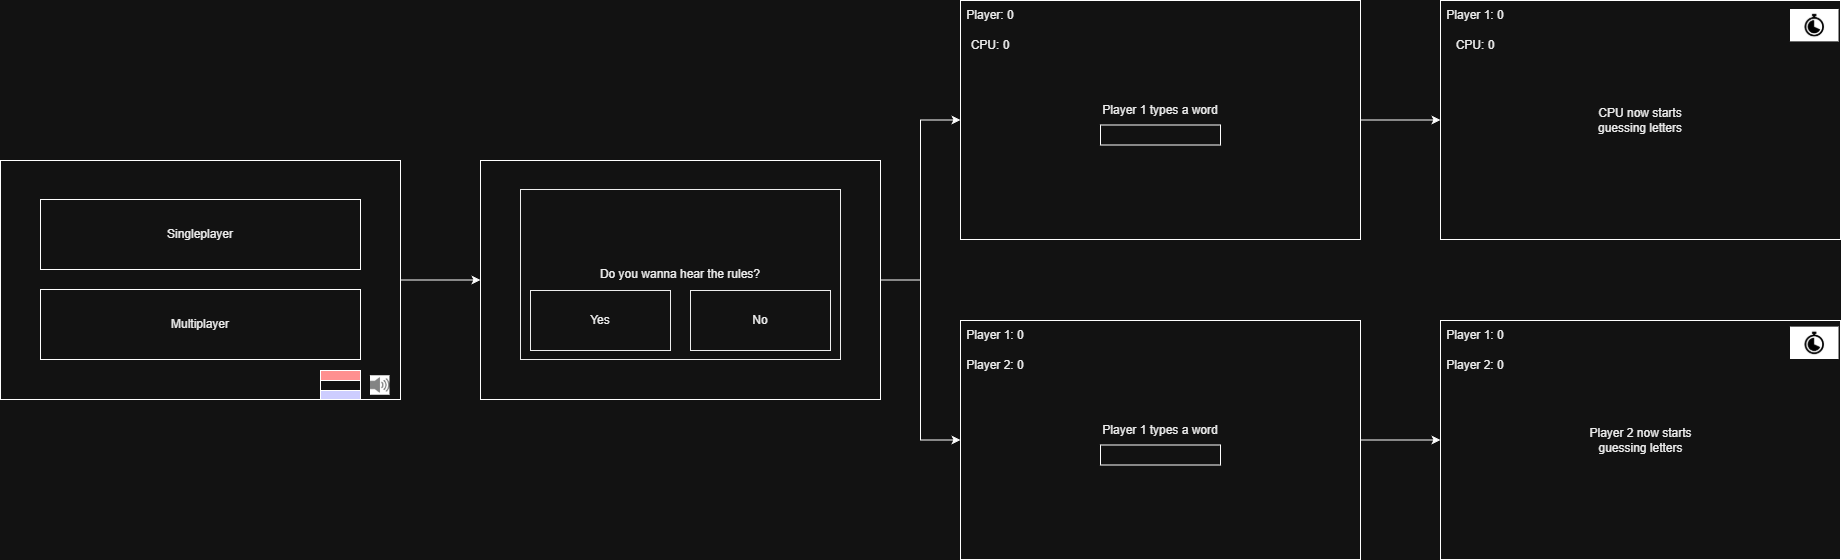

The diagram above was exported from draw.io. Its source (the exported page's mxGraphModel, read from the mxfile embedded in the PNG):
<mxGraphModel dx="1442" dy="962" grid="1" gridSize="10" guides="1" tooltips="1" connect="1" arrows="1" fold="1" page="0" pageScale="1" pageWidth="850" pageHeight="1100" math="0" shadow="0">
  <root>
    <mxCell id="-QAva5edD_0MgntcSv9a-0" />
    <mxCell id="-QAva5edD_0MgntcSv9a-1" parent="-QAva5edD_0MgntcSv9a-0" />
    <mxCell id="5TMvHClxEsO1dp4ZGQKz-39" edge="1" parent="-QAva5edD_0MgntcSv9a-1" source="-QAva5edD_0MgntcSv9a-2" style="edgeStyle=orthogonalEdgeStyle;rounded=0;orthogonalLoop=1;jettySize=auto;html=1;fontSize=12;fontColor=#000000;" target="5TMvHClxEsO1dp4ZGQKz-35">
      <mxGeometry relative="1" as="geometry" />
    </mxCell>
    <mxCell id="-QAva5edD_0MgntcSv9a-2" parent="-QAva5edD_0MgntcSv9a-1" style="rounded=0;whiteSpace=wrap;html=1;fontSize=12;fontColor=#000000;fillColor=#FFFFFF;" value="" vertex="1">
      <mxGeometry height="239" width="400" x="-80" y="81" as="geometry" />
    </mxCell>
    <mxCell id="n_xa4sLfjxoBfwyH4afP-1" parent="-QAva5edD_0MgntcSv9a-1" style="rounded=0;whiteSpace=wrap;html=1;fontSize=12;fontColor=#000000;fillColor=#FFFFFF;" value="Singleplayer" vertex="1">
      <mxGeometry height="70" width="320" x="-40" y="120" as="geometry" />
    </mxCell>
    <mxCell id="n_xa4sLfjxoBfwyH4afP-2" parent="-QAva5edD_0MgntcSv9a-1" style="rounded=0;whiteSpace=wrap;html=1;fontSize=12;fontColor=#000000;fillColor=#FFFFFF;" value="Multiplayer" vertex="1">
      <mxGeometry height="70" width="320" x="-40" y="210" as="geometry" />
    </mxCell>
    <mxCell id="n_xa4sLfjxoBfwyH4afP-6" parent="-QAva5edD_0MgntcSv9a-1" style="rounded=0;whiteSpace=wrap;html=1;fontSize=12;fontColor=#000000;fillColor=#FFFFFF;" value="" vertex="1">
      <mxGeometry height="239" width="400" x="880" y="-79" as="geometry" />
    </mxCell>
    <mxCell id="5TMvHClxEsO1dp4ZGQKz-7" edge="1" parent="-QAva5edD_0MgntcSv9a-1" source="n_xa4sLfjxoBfwyH4afP-7" style="edgeStyle=orthogonalEdgeStyle;rounded=0;orthogonalLoop=1;jettySize=auto;html=1;entryX=0;entryY=0.5;entryDx=0;entryDy=0;fontSize=12;fontColor=#000000;" target="5TMvHClxEsO1dp4ZGQKz-2">
      <mxGeometry relative="1" as="geometry" />
    </mxCell>
    <mxCell id="n_xa4sLfjxoBfwyH4afP-7" parent="-QAva5edD_0MgntcSv9a-1" style="rounded=0;whiteSpace=wrap;html=1;fontSize=12;fontColor=#000000;fillColor=#FFFFFF;" value="" vertex="1">
      <mxGeometry height="239" width="400" x="880" y="241" as="geometry" />
    </mxCell>
    <mxCell id="n_xa4sLfjxoBfwyH4afP-10" parent="-QAva5edD_0MgntcSv9a-1" style="text;html=1;strokeColor=none;fillColor=none;align=center;verticalAlign=middle;whiteSpace=wrap;rounded=0;fontSize=12;fontColor=#000000;" value="Player: 0" vertex="1">
      <mxGeometry height="30" width="60" x="880" y="-79" as="geometry" />
    </mxCell>
    <mxCell id="n_xa4sLfjxoBfwyH4afP-11" parent="-QAva5edD_0MgntcSv9a-1" style="text;html=1;strokeColor=none;fillColor=none;align=center;verticalAlign=middle;whiteSpace=wrap;rounded=0;fontSize=12;fontColor=#000000;" value="CPU: 0" vertex="1">
      <mxGeometry height="30" width="60" x="880" y="-49" as="geometry" />
    </mxCell>
    <mxCell id="n_xa4sLfjxoBfwyH4afP-14" parent="-QAva5edD_0MgntcSv9a-1" style="text;html=1;strokeColor=none;fillColor=none;align=center;verticalAlign=middle;whiteSpace=wrap;rounded=0;fontSize=12;fontColor=#000000;" value="Player 1: 0" vertex="1">
      <mxGeometry height="30" width="70" x="880" y="241" as="geometry" />
    </mxCell>
    <mxCell id="n_xa4sLfjxoBfwyH4afP-15" parent="-QAva5edD_0MgntcSv9a-1" style="text;html=1;strokeColor=none;fillColor=none;align=center;verticalAlign=middle;whiteSpace=wrap;rounded=0;fontSize=12;fontColor=#000000;" value="Player 2: 0" vertex="1">
      <mxGeometry height="30" width="70" x="880" y="271" as="geometry" />
    </mxCell>
    <mxCell id="5TMvHClxEsO1dp4ZGQKz-0" parent="-QAva5edD_0MgntcSv9a-1" style="rounded=0;whiteSpace=wrap;html=1;fontSize=12;fontColor=#000000;fillColor=none;" value="" vertex="1">
      <mxGeometry height="20" width="120" x="1020" y="365.5" as="geometry" />
    </mxCell>
    <mxCell id="5TMvHClxEsO1dp4ZGQKz-1" parent="-QAva5edD_0MgntcSv9a-1" style="text;html=1;strokeColor=none;fillColor=none;align=center;verticalAlign=middle;whiteSpace=wrap;rounded=0;fontSize=12;fontColor=#000000;" value="Player 1 types a word" vertex="1">
      <mxGeometry height="30" width="120" x="1020" y="335.5" as="geometry" />
    </mxCell>
    <mxCell id="5TMvHClxEsO1dp4ZGQKz-2" parent="-QAva5edD_0MgntcSv9a-1" style="rounded=0;whiteSpace=wrap;html=1;fontSize=12;fontColor=#000000;fillColor=#FFFFFF;" value="" vertex="1">
      <mxGeometry height="239" width="400" x="1360" y="241" as="geometry" />
    </mxCell>
    <mxCell id="5TMvHClxEsO1dp4ZGQKz-3" parent="-QAva5edD_0MgntcSv9a-1" style="text;html=1;strokeColor=none;fillColor=none;align=center;verticalAlign=middle;whiteSpace=wrap;rounded=0;fontSize=12;fontColor=#000000;" value="Player 1: 0" vertex="1">
      <mxGeometry height="30" width="70" x="1360" y="241" as="geometry" />
    </mxCell>
    <mxCell id="5TMvHClxEsO1dp4ZGQKz-4" parent="-QAva5edD_0MgntcSv9a-1" style="text;html=1;strokeColor=none;fillColor=none;align=center;verticalAlign=middle;whiteSpace=wrap;rounded=0;fontSize=12;fontColor=#000000;" value="Player 2: 0" vertex="1">
      <mxGeometry height="30" width="70" x="1360" y="271" as="geometry" />
    </mxCell>
    <mxCell id="5TMvHClxEsO1dp4ZGQKz-9" parent="-QAva5edD_0MgntcSv9a-1" style="text;html=1;strokeColor=none;fillColor=none;align=center;verticalAlign=middle;whiteSpace=wrap;rounded=0;fontSize=12;fontColor=#000000;" value="Player 2 now starts guessing letters" vertex="1">
      <mxGeometry height="30" width="105" x="1507.5" y="345.5" as="geometry" />
    </mxCell>
    <mxCell id="5TMvHClxEsO1dp4ZGQKz-10" parent="-QAva5edD_0MgntcSv9a-1" style="rounded=0;whiteSpace=wrap;html=1;fontSize=12;fontColor=#000000;fillColor=none;" value="" vertex="1">
      <mxGeometry height="20" width="120" x="1020" y="45.5" as="geometry" />
    </mxCell>
    <mxCell id="5TMvHClxEsO1dp4ZGQKz-11" parent="-QAva5edD_0MgntcSv9a-1" style="text;html=1;strokeColor=none;fillColor=none;align=center;verticalAlign=middle;whiteSpace=wrap;rounded=0;fontSize=12;fontColor=#000000;" value="Player 1 types a word" vertex="1">
      <mxGeometry height="30" width="120" x="1020" y="15.5" as="geometry" />
    </mxCell>
    <mxCell id="5TMvHClxEsO1dp4ZGQKz-12" edge="1" parent="-QAva5edD_0MgntcSv9a-1" style="edgeStyle=orthogonalEdgeStyle;rounded=0;orthogonalLoop=1;jettySize=auto;html=1;entryX=0;entryY=0.5;entryDx=0;entryDy=0;fontSize=12;fontColor=#000000;" target="5TMvHClxEsO1dp4ZGQKz-13">
      <mxGeometry relative="1" as="geometry">
        <mxPoint x="1280" y="40.5" as="sourcePoint" />
      </mxGeometry>
    </mxCell>
    <mxCell id="5TMvHClxEsO1dp4ZGQKz-13" parent="-QAva5edD_0MgntcSv9a-1" style="rounded=0;whiteSpace=wrap;html=1;fontSize=12;fontColor=#000000;fillColor=#FFFFFF;" value="" vertex="1">
      <mxGeometry height="239" width="400" x="1360" y="-79" as="geometry" />
    </mxCell>
    <mxCell id="5TMvHClxEsO1dp4ZGQKz-14" parent="-QAva5edD_0MgntcSv9a-1" style="text;html=1;strokeColor=none;fillColor=none;align=center;verticalAlign=middle;whiteSpace=wrap;rounded=0;fontSize=12;fontColor=#000000;" value="Player 1: 0" vertex="1">
      <mxGeometry height="30" width="70" x="1360" y="-79" as="geometry" />
    </mxCell>
    <mxCell id="5TMvHClxEsO1dp4ZGQKz-15" parent="-QAva5edD_0MgntcSv9a-1" style="text;html=1;strokeColor=none;fillColor=none;align=center;verticalAlign=middle;whiteSpace=wrap;rounded=0;fontSize=12;fontColor=#000000;" value="CPU: 0" vertex="1">
      <mxGeometry height="30" width="70" x="1360" y="-49" as="geometry" />
    </mxCell>
    <mxCell id="5TMvHClxEsO1dp4ZGQKz-16" parent="-QAva5edD_0MgntcSv9a-1" style="text;html=1;strokeColor=none;fillColor=none;align=center;verticalAlign=middle;whiteSpace=wrap;rounded=0;fontSize=12;fontColor=#000000;" value="CPU now starts guessing letters" vertex="1">
      <mxGeometry height="30" width="90" x="1515" y="25.5" as="geometry" />
    </mxCell>
    <mxCell id="5TMvHClxEsO1dp4ZGQKz-17" parent="-QAva5edD_0MgntcSv9a-1" style="rounded=0;whiteSpace=wrap;html=1;fontSize=12;fontColor=#000000;fillColor=#FF0000;" value="" vertex="1">
      <mxGeometry height="10" width="40" x="240" y="291" as="geometry" />
    </mxCell>
    <mxCell id="5TMvHClxEsO1dp4ZGQKz-31" parent="-QAva5edD_0MgntcSv9a-1" style="shape=image;verticalLabelPosition=bottom;labelBackgroundColor=default;verticalAlign=top;aspect=fixed;imageAspect=0;image=data:image/png,(base64 omitted: 3844 chars);" value="" vertex="1">
      <mxGeometry height="19.5" width="19.5" x="290" y="296.25" as="geometry" />
    </mxCell>
    <mxCell id="5TMvHClxEsO1dp4ZGQKz-32" parent="-QAva5edD_0MgntcSv9a-1" style="rounded=0;whiteSpace=wrap;html=1;fontSize=12;fontColor=#000000;fillColor=#0000FF;" value="" vertex="1">
      <mxGeometry height="9" width="40" x="240" y="311" as="geometry" />
    </mxCell>
    <mxCell id="5TMvHClxEsO1dp4ZGQKz-33" parent="-QAva5edD_0MgntcSv9a-1" style="rounded=0;whiteSpace=wrap;html=1;fontSize=12;fontColor=#000000;fillColor=none;" value="" vertex="1">
      <mxGeometry height="10" width="40" x="240" y="301" as="geometry" />
    </mxCell>
    <mxCell id="5TMvHClxEsO1dp4ZGQKz-37" edge="1" parent="-QAva5edD_0MgntcSv9a-1" source="5TMvHClxEsO1dp4ZGQKz-35" style="edgeStyle=orthogonalEdgeStyle;rounded=0;orthogonalLoop=1;jettySize=auto;html=1;fontSize=12;fontColor=#000000;" target="n_xa4sLfjxoBfwyH4afP-7">
      <mxGeometry relative="1" as="geometry" />
    </mxCell>
    <mxCell id="5TMvHClxEsO1dp4ZGQKz-38" edge="1" parent="-QAva5edD_0MgntcSv9a-1" source="5TMvHClxEsO1dp4ZGQKz-35" style="edgeStyle=orthogonalEdgeStyle;rounded=0;orthogonalLoop=1;jettySize=auto;html=1;fontSize=12;fontColor=#000000;" target="n_xa4sLfjxoBfwyH4afP-6">
      <mxGeometry relative="1" as="geometry" />
    </mxCell>
    <mxCell id="5TMvHClxEsO1dp4ZGQKz-35" parent="-QAva5edD_0MgntcSv9a-1" style="rounded=0;whiteSpace=wrap;html=1;fontSize=12;fontColor=#000000;fillColor=#FFFFFF;" value="" vertex="1">
      <mxGeometry height="239" width="400" x="400" y="81" as="geometry" />
    </mxCell>
    <mxCell id="5TMvHClxEsO1dp4ZGQKz-40" parent="-QAva5edD_0MgntcSv9a-1" style="rounded=0;whiteSpace=wrap;html=1;fontSize=12;fontColor=#000000;strokeColor=#000000;fillColor=default;" value="Do you wanna hear the rules?" vertex="1">
      <mxGeometry height="170" width="320" x="440" y="110" as="geometry" />
    </mxCell>
    <mxCell id="5TMvHClxEsO1dp4ZGQKz-41" parent="-QAva5edD_0MgntcSv9a-1" style="rounded=0;whiteSpace=wrap;html=1;fontSize=12;fontColor=#000000;strokeColor=#000000;fillColor=default;" value="Yes" vertex="1">
      <mxGeometry height="60" width="140" x="450" y="211" as="geometry" />
    </mxCell>
    <mxCell id="5TMvHClxEsO1dp4ZGQKz-42" parent="-QAva5edD_0MgntcSv9a-1" style="rounded=0;whiteSpace=wrap;html=1;fontSize=12;fontColor=#000000;strokeColor=#000000;fillColor=default;" value="No" vertex="1">
      <mxGeometry height="60" width="140" x="610" y="211" as="geometry" />
    </mxCell>
    <mxCell id="4OSPMkoSvqMUtKzwQAJ1-3" parent="-QAva5edD_0MgntcSv9a-1" style="shape=image;verticalLabelPosition=bottom;labelBackgroundColor=default;verticalAlign=top;aspect=fixed;imageAspect=0;image=https://i.fbcd.co/products/resized/resized-750-500/881dcc1b4fc9fba9cb752e2ec526fab3944c22628c2ea5312f44379c4d294119.jpg;" value="" vertex="1">
      <mxGeometry height="32.38" width="48.53" x="1710" y="247.62" as="geometry" />
    </mxCell>
    <mxCell id="4OSPMkoSvqMUtKzwQAJ1-4" parent="-QAva5edD_0MgntcSv9a-1" style="shape=image;verticalLabelPosition=bottom;labelBackgroundColor=default;verticalAlign=top;aspect=fixed;imageAspect=0;image=https://i.fbcd.co/products/resized/resized-750-500/881dcc1b4fc9fba9cb752e2ec526fab3944c22628c2ea5312f44379c4d294119.jpg;" value="" vertex="1">
      <mxGeometry height="32.38" width="48.53" x="1710" y="-70" as="geometry" />
    </mxCell>
  </root>
</mxGraphModel>